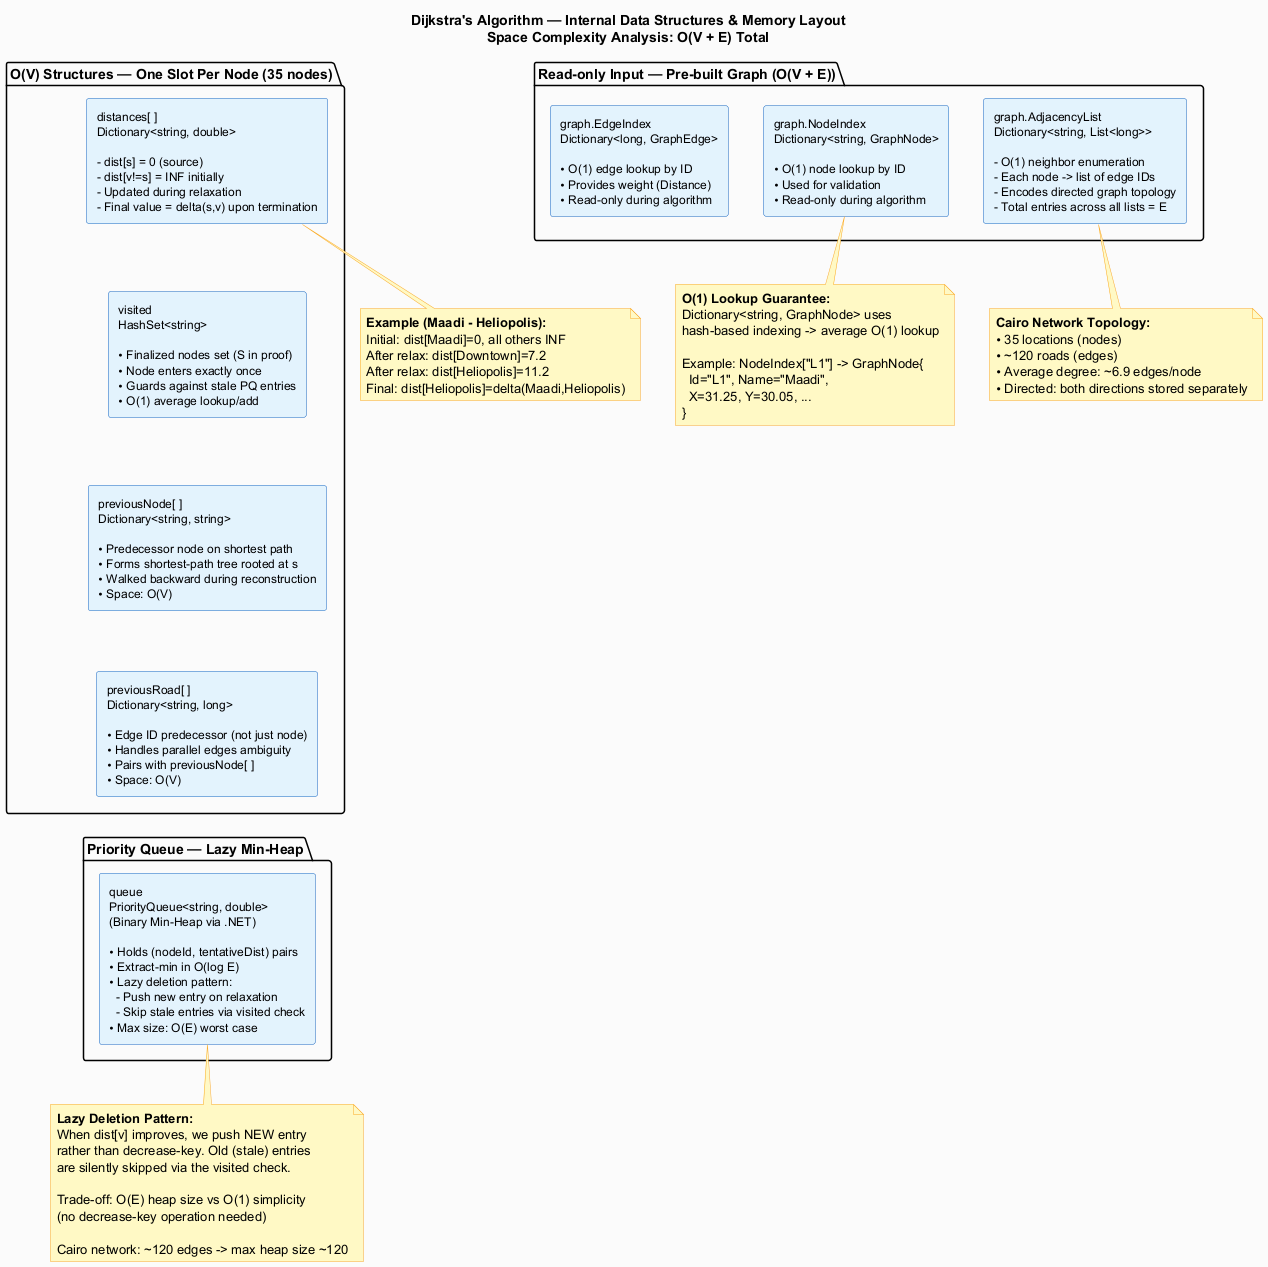

The diagram above was rendered by PlantUML. Its source (embedded in the PNG):
@startuml DataStructures
skinparam backgroundColor #FAFAFA
skinparam rectangle {
    BackgroundColor #E3F2FD
    BorderColor #1565C0
    FontSize 12
}
skinparam note {
    BackgroundColor #FFF9C4
    BorderColor #F9A825
}

title Dijkstra's Algorithm — Internal Data Structures & Memory Layout\nSpace Complexity Analysis: O(V + E) Total

package "O(V) Structures — One Slot Per Node (35 nodes)" {
    rectangle "distances[ ]\nDictionary<string, double>\n\n- dist[s] = 0 (source)\n- dist[v!=s] = INF initially\n- Updated during relaxation\n- Final value = delta(s,v) upon termination" as DIST
    
    rectangle "visited\nHashSet<string>\n\n• Finalized nodes set (S in proof)\n• Node enters exactly once\n• Guards against stale PQ entries\n• O(1) average lookup/add" as VIS
    
    rectangle "previousNode[ ]\nDictionary<string, string>\n\n• Predecessor node on shortest path\n• Forms shortest-path tree rooted at s\n• Walked backward during reconstruction\n• Space: O(V)" as PREV_N
    
    rectangle "previousRoad[ ]\nDictionary<string, long>\n\n• Edge ID predecessor (not just node)\n• Handles parallel edges ambiguity\n• Pairs with previousNode[ ]\n• Space: O(V)" as PREV_R
}

package "Priority Queue — Lazy Min-Heap" {
    rectangle "queue\nPriorityQueue<string, double>\n(Binary Min-Heap via .NET)\n\n• Holds (nodeId, tentativeDist) pairs\n• Extract-min in O(log E)\n• Lazy deletion pattern:\n  - Push new entry on relaxation\n  - Skip stale entries via visited check\n• Max size: O(E) worst case" as PQ
}

package "Read-only Input — Pre-built Graph (O(V + E))" {
    rectangle "graph.NodeIndex\nDictionary<string, GraphNode>\n\n• O(1) node lookup by ID\n• Used for validation\n• Read-only during algorithm" as NI
    
    rectangle "graph.AdjacencyList\nDictionary<string, List<long>>\n\n- O(1) neighbor enumeration\n- Each node -> list of edge IDs\n- Encodes directed graph topology\n- Total entries across all lists = E" as ADJ
    
    rectangle "graph.EdgeIndex\nDictionary<long, GraphEdge>\n\n• O(1) edge lookup by ID\n• Provides weight (Distance)\n• Read-only during algorithm" as EI
}

DIST -[hidden]-> VIS
VIS  -[hidden]-> PREV_N
PREV_N -[hidden]-> PREV_R
PREV_R -[hidden]-> PQ

note bottom of DIST
  **Example (Maadi - Heliopolis):**
  Initial: dist[Maadi]=0, all others INF
  After relax: dist[Downtown]=7.2
  After relax: dist[Heliopolis]=11.2
  Final: dist[Heliopolis]=delta(Maadi,Heliopolis)
end note

note bottom of PQ
  **Lazy Deletion Pattern:**
  When dist[v] improves, we push NEW entry
  rather than decrease-key. Old (stale) entries
  are silently skipped via the visited check.
  
  Trade-off: O(E) heap size vs O(1) simplicity
  (no decrease-key operation needed)
  
  Cairo network: ~120 edges -> max heap size ~120
end note

note bottom of ADJ
  **Cairo Network Topology:**
  • 35 locations (nodes)
  • ~120 roads (edges)
  • Average degree: ~6.9 edges/node
  • Directed: both directions stored separately
end note

note bottom of NI
  **O(1) Lookup Guarantee:**
  Dictionary<string, GraphNode> uses
  hash-based indexing -> average O(1) lookup
  
  Example: NodeIndex["L1"] -> GraphNode{
    Id="L1", Name="Maadi", 
    X=31.25, Y=30.05, ...
  }
end note

@enduml